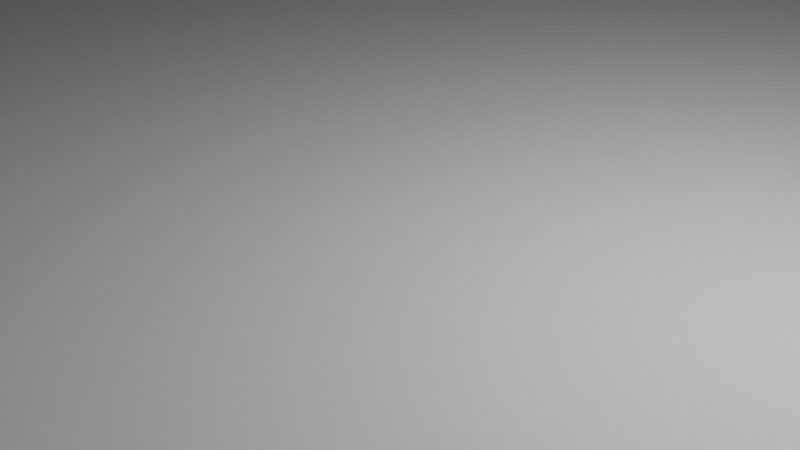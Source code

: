 # Source: 20210713_two_rigid_cubes_0001.blend  (saved by Blender 2.93.20; exported with 4.5.12 LTS)
import bpy
from mathutils import Matrix  # noqa: F401  (used for matrix-valued properties, if any)

bpy.ops.wm.read_factory_settings(use_empty=True)
scene = bpy.context.scene
scene.name = 'Scene'

# ---- collections
col_collection = bpy.data.collections.new('Collection'); scene.collection.children.link(col_collection)

# ---- materials (node trees are filled in below, after node groups)
mat_material = bpy.data.materials.new('Material')
mat_material.alpha_threshold = 0.0
mat_material.use_transparent_shadow = False
mat_material.line_color = (0.0, 0.0, 0.0, 1.0)

# ---- material node trees
mat_material.use_nodes = True; mat_material.node_tree.nodes.clear()
_N = mat_material.node_tree.nodes; _L = mat_material.node_tree.links
n0 = _N.new('ShaderNodeOutputMaterial'); n0.name = 'Material Output'; n0.location = (300, 300)
n1 = _N.new('ShaderNodeBsdfPrincipled'); n1.name = 'Principled BSDF'; n1.location = (10, 300)
n1.distribution = 'GGX'
n1.subsurface_method = 'BURLEY'
n1.inputs[2].default_value = 0.4
n1.inputs[3].default_value = 1.45
n1.inputs[27].default_value = (0.0, 0.0, 0.0, 1.0)
n1.inputs[28].default_value = 1.0
_L.new(n1.outputs[0], n0.inputs[0])
n0.is_active_output = True

# ---- world
world_world = bpy.data.worlds.new('World'); scene.world = world_world
world_world.use_nodes = True; world_world.node_tree.nodes.clear()
_N = world_world.node_tree.nodes; _L = world_world.node_tree.links
n0 = _N.new('ShaderNodeOutputWorld'); n0.name = 'World Output'; n0.location = (300, 300)
n1 = _N.new('ShaderNodeBackground'); n1.name = 'Background'; n1.location = (10, 300)
n1.inputs[0].default_value = (0.05088, 0.05088, 0.05088, 1.0)
_L.new(n1.outputs[0], n0.inputs[0])
n0.is_active_output = True
world_world.color = (0.05088, 0.05088, 0.05088)
world_world.use_sun_shadow = False
world_world.sun_shadow_jitter_overblur = 0.0

# ---- cameras
cam_camera = bpy.data.cameras.new('Camera')
cam_camera.clip_end = 100.0
cam_camera.ortho_scale = 7.314

# ---- lights
light_light = bpy.data.lights.new('Light', 'POINT')
light_light.transmission_factor = 0.0
light_light.energy = 1000.0
light_light.shadow_soft_size = 0.1
light_light.shadow_maximum_resolution = 0.006
light_light.use_absolute_resolution = True

# ---- meshes
me_cube = bpy.data.meshes.new('Cube')
me_cube.from_pydata([(1.0, 1.0, 1.0), (1.0, 1.0, -1.0), (1.0, -1.0, 1.0), (1.0, -1.0, -1.0), (-1.0, 1.0, 1.0), (-1.0, 1.0, -1.0), (-1.0, -1.0, 1.0), (-1.0, -1.0, -1.0)], [], [(0, 4, 6, 2), (3, 2, 6, 7), (7, 6, 4, 5), (5, 1, 3, 7), (1, 0, 2, 3), (5, 4, 0, 1)])
_uv = me_cube.uv_layers.new(name='UVMap')
_uv.uv.foreach_set('vector', [0.625, 0.5, 0.875, 0.5, 0.875, 0.75, 0.625, 0.75, 0.375, 0.75, 0.625, 0.75, 0.625, 1.0, 0.375, 1.0, 0.375, 0.0, 0.625, 0.0, 0.625, 0.25, 0.375, 0.25, 0.125, 0.5, 0.375, 0.5, 0.375, 0.75, 0.125, 0.75, 0.375, 0.5, 0.625, 0.5, 0.625, 0.75, 0.375, 0.75, 0.375, 0.25, 0.625, 0.25, 0.625, 0.5, 0.375, 0.5])
me_cube.materials.append(mat_material)
me_cube.use_remesh_preserve_volume = False
me_cube.use_remesh_preserve_attributes = False
me_cube.use_mirror_vertex_groups = False
me_cube.update()
me_cube_001 = bpy.data.meshes.new('Cube.001')
me_cube_001.from_pydata([(1.0, 1.0, 1.0), (1.0, 1.0, -1.0), (1.0, -1.0, 1.0), (1.0, -1.0, -1.0), (-1.0, 1.0, 1.0), (-1.0, 1.0, -1.0), (-1.0, -1.0, 1.0), (-1.0, -1.0, -1.0)], [], [(0, 4, 6, 2), (3, 2, 6, 7), (7, 6, 4, 5), (5, 1, 3, 7), (1, 0, 2, 3), (5, 4, 0, 1)])
_uv = me_cube_001.uv_layers.new(name='UVMap')
_uv.uv.foreach_set('vector', [0.625, 0.5, 0.875, 0.5, 0.875, 0.75, 0.625, 0.75, 0.375, 0.75, 0.625, 0.75, 0.625, 1.0, 0.375, 1.0, 0.375, 0.0, 0.625, 0.0, 0.625, 0.25, 0.375, 0.25, 0.125, 0.5, 0.375, 0.5, 0.375, 0.75, 0.125, 0.75, 0.375, 0.5, 0.625, 0.5, 0.625, 0.75, 0.375, 0.75, 0.375, 0.25, 0.625, 0.25, 0.625, 0.5, 0.375, 0.5])
me_cube_001.materials.append(mat_material)
me_cube_001.use_remesh_preserve_volume = False
me_cube_001.use_remesh_preserve_attributes = False
me_cube_001.use_mirror_vertex_groups = False
me_cube_001.update()
me_plane = bpy.data.meshes.new('Plane')
me_plane.from_pydata([(-1.0, -1.0, 0.0), (1.0, -1.0, 0.0), (-1.0, 1.0, 0.0), (1.0, 1.0, 0.0)], [], [(0, 1, 3, 2)])
_uv = me_plane.uv_layers.new(name='UVMap')
_uv.uv.foreach_set('vector', [0.0, 0.0, 1.0, 0.0, 1.0, 1.0, 0.0, 1.0])
me_plane.use_remesh_fix_poles = True
me_plane.use_remesh_preserve_attributes = False
me_plane.update()

# ---- objects
ob_cube = bpy.data.objects.new('Cube', me_cube)
ob_light = bpy.data.objects.new('Light', light_light)
ob_camera = bpy.data.objects.new('Camera', cam_camera)
ob_cube_001 = bpy.data.objects.new('Cube.001', me_cube_001)
ob_plane = bpy.data.objects.new('Plane', me_plane)

# ---- transforms, parenting, visibility, modifiers, constraints
ob_cube.location = (0.0, 0.0, 7.0)
ob_cube.lock_rotations_4d = False
ob_cube.empty_display_type = 'ARROWS'
ob_cube.lineart.crease_threshold = 0.0
ob_light.location = (4.076, 1.005, 5.904)
ob_light.rotation_euler = (0.6503, 0.05522, 1.866)
ob_light.lock_rotations_4d = False
ob_light.empty_display_type = 'ARROWS'
ob_light.color = (0.0, 0.0, 0.0, 0.0)
ob_light.lineart.crease_threshold = 0.0
ob_camera.location = (7.359, -6.926, 4.958)
ob_camera.rotation_euler = (1.109, 0.0, 0.8149)
ob_camera.lock_rotations_4d = False
ob_camera.empty_display_type = 'ARROWS'
ob_camera.color = (0.0, 0.0, 0.0, 0.0)
ob_camera.display_type = 'WIRE'
ob_camera.lineart.crease_threshold = 0.0
ob_cube_001.location = (5.0, 4.0, 9.0)
ob_cube_001.lock_rotations_4d = False
ob_cube_001.empty_display_type = 'ARROWS'
ob_cube_001.lineart.crease_threshold = 0.0
ob_plane.location = (0.0, 0.0, 0.0)
ob_plane.scale = (20.0, 20.0, 20.0)

# ---- collection membership
col_collection.objects.link(ob_cube)
col_collection.objects.link(ob_light)
col_collection.objects.link(ob_camera)
col_collection.objects.link(ob_cube_001)
col_collection.objects.link(ob_plane)

# ---- scene / render settings (as saved in the file)
scene.camera = ob_camera
scene.frame_start = 1; scene.frame_end = 250; scene.frame_set(1)
scene.render.engine = 'BLENDER_EEVEE_NEXT'
scene.cycles.use_denoising = False
scene.cycles.samples = 128
scene.cycles.sampling_pattern = 'TABULATED_SOBOL'
scene.cycles.use_adaptive_sampling = False
scene.cycles.use_light_tree = False
scene.view_settings.view_transform = 'Filmic'
bpy.context.view_layer.update()
